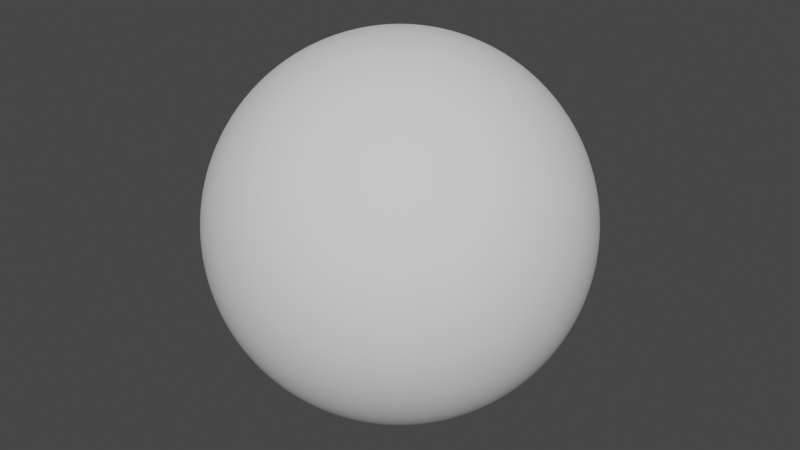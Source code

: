 # Source: gnx_text_follow_curve.blend  (saved by Blender 3.3.6; exported with 4.5.12 LTS)
import bpy
from mathutils import Matrix  # noqa: F401  (used for matrix-valued properties, if any)

bpy.ops.wm.read_factory_settings(use_empty=True)
scene = bpy.context.scene
scene.name = 'Scene'

# ---- collections
col_collection = bpy.data.collections.new('Collection'); scene.collection.children.link(col_collection)

# ---- node groups
ng_nodegroup = bpy.data.node_groups.new('NodeGroup', 'GeometryNodeTree')
_s = ng_nodegroup.interface.new_socket(name='Mesh', in_out='OUTPUT', socket_type='NodeSocketGeometry')
_s = ng_nodegroup.interface.new_socket(name='String', in_out='INPUT', socket_type='NodeSocketString')
_s = ng_nodegroup.interface.new_socket(name='Size', in_out='INPUT', socket_type='NodeSocketFloat')
_s.subtype = 'DISTANCE'
_s.default_value = 0.8
_s.min_value = 0.0
_s = ng_nodegroup.interface.new_socket(name='Orientation', in_out='INPUT', socket_type='NodeSocketVector')
_s.min_value = -1e+04
_s.max_value = 1e+04
ng_nodegroup.is_modifier = True
_N = ng_nodegroup.nodes; _L = ng_nodegroup.links
n0 = _N.new('NodeGroupOutput'); n0.name = 'Group Output'; n0.location = (969, -3)
n1 = _N.new('GeometryNodeFillCurve'); n1.name = 'Fill Curve'; n1.location = (582, 6)
n2 = _N.new('GeometryNodeTransform'); n2.name = 'Transform'; n2.location = (412, 20)
n3 = _N.new('FunctionNodeInputVector'); n3.name = 'Vector.001'; n3.location = (-423, -314)
n3.vector = (1.571, 0.0, 3.2)
n3.outputs[0].default_value = (0.0, 0.0, 0.0)
n4 = _N.new('GeometryNodeStringToCurves'); n4.name = 'String to Curves'; n4.location = (-298, 130)
n4.font = None
n4.align_x = 'CENTER'
n4.align_y = 'MIDDLE'
n4.pivot_mode = 'MIDPOINT'
n4.inputs[2].default_value = 0.0
n5 = _N.new('NodeGroupInput'); n5.name = 'Group Input'; n5.location = (-483, -163)
n6 = _N.new('ShaderNodeCombineXYZ'); n6.name = 'Combine XYZ'; n6.location = (251, -109)
n7 = _N.new('ShaderNodeMath'); n7.name = 'Math'; n7.location = (82, -10)
n7.operation = 'RADIANS'
n8 = _N.new('ShaderNodeMath'); n8.name = 'Math.002'; n8.location = (82, -302)
n8.operation = 'RADIANS'
n9 = _N.new('ShaderNodeMath'); n9.name = 'Math.001'; n9.location = (82, -156)
n9.operation = 'RADIANS'
n10 = _N.new('ShaderNodeSeparateXYZ'); n10.name = 'Separate XYZ'; n10.location = (-85, -139)
_L.new(n5.outputs[0], n4.inputs[0])
_L.new(n1.outputs[0], n0.inputs[0])
_L.new(n2.outputs[0], n1.inputs[0])
_L.new(n4.outputs[0], n2.inputs[0])
_L.new(n5.outputs[1], n4.inputs[1])
_L.new(n6.outputs[0], n2.inputs[2])
_L.new(n5.outputs[2], n10.inputs[0])
_L.new(n10.outputs[0], n7.inputs[0])
_L.new(n7.outputs[0], n6.inputs[0])
_L.new(n10.outputs[1], n9.inputs[0])
_L.new(n9.outputs[0], n6.inputs[1])
_L.new(n8.outputs[0], n6.inputs[2])
_L.new(n10.outputs[2], n8.inputs[0])
n0.is_active_output = True
ng_x = bpy.data.node_groups.new(' ', 'GeometryNodeTree')
_s = ng_x.interface.new_socket(name='Geometry', in_out='OUTPUT', socket_type='NodeSocketGeometry')
_s = ng_x.interface.new_socket(name='Geometry', in_out='INPUT', socket_type='NodeSocketGeometry')
_s = ng_x.interface.new_socket(name='Curve Radius', in_out='INPUT', socket_type='NodeSocketFloat')
_s.subtype = 'DISTANCE'
_s.default_value = 1.0
_s.min_value = 0.0
_s = ng_x.interface.new_socket(name='Curve Reverse', in_out='INPUT', socket_type='NodeSocketBool')
_s = ng_x.interface.new_socket(name='Curve Resolution', in_out='INPUT', socket_type='NodeSocketInt')
_s.default_value = 18
_s.min_value = 2
_s.max_value = 100000
_s = ng_x.interface.new_socket(name='String', in_out='INPUT', socket_type='NodeSocketString')
_s = ng_x.interface.new_socket(name='Size', in_out='INPUT', socket_type='NodeSocketFloat')
_s.subtype = 'DISTANCE'
_s.default_value = 1.0
_s.min_value = 0.0
_s = ng_x.interface.new_socket(name='Orientation', in_out='INPUT', socket_type='NodeSocketVector')
_s.min_value = -1e+04
_s.max_value = 1e+04
_s = ng_x.interface.new_socket(name='Speed', in_out='INPUT', socket_type='NodeSocketInt')
_s.min_value = -10
_s.max_value = 10
_s = ng_x.interface.new_socket(name='Rotation', in_out='INPUT', socket_type='NodeSocketVector')
_s.min_value = -1e+04
_s.max_value = 1e+04
ng_x.is_modifier = True
_N = ng_x.nodes; _L = ng_x.links
n0 = _N.new('GeometryNodeStoreNamedAttribute'); n0.name = 'Store Named Attribute'; n0.location = (1803, 368)
n0.data_type = 'FLOAT_VECTOR'
n0.domain = 'CORNER'
n0.inputs[2].default_value = 'uv_map'
n1 = _N.new('GeometryNodeCurveToPoints'); n1.name = 'Curve to Points'; n1.location = (140, 149)
n2 = _N.new('GeometryNodeExtrudeMesh'); n2.name = 'Extrude Mesh'; n2.location = (1364, 62)
n2.inputs[3].default_value = 0.1
n3 = _N.new('GeometryNodeJoinGeometry'); n3.name = 'Join Geometry'; n3.location = (1606, 91)
n3.hide = True
n4 = _N.new('GeometryNodeFlipFaces'); n4.name = 'Flip Faces'; n4.location = (1357, 185)
n5 = _N.new('GeometryNodeMergeByDistance'); n5.name = 'Merge by Distance'; n5.location = (1789, 160)
n6 = _N.new('GeometryNodeInputIndex'); n6.name = 'Index'; n6.location = (304, -4)
n7 = _N.new('GeometryNodeAttributeStatistic'); n7.name = 'Attribute Statistic'; n7.location = (308, -73)
n7.domain = 'INSTANCE'
n8 = _N.new('GeometryNodeInputIndex'); n8.name = 'Index.001'; n8.location = (135, -352)
n9 = _N.new('GeometryNodeInstanceOnPoints'); n9.name = 'Instance on Points'; n9.location = (1107, 190)
n9.inputs[3].default_value = True
n10 = _N.new('FunctionNodeAlignEulerToVector'); n10.name = 'Align Euler to Vector'; n10.location = (821, 49)
n10.axis = 'Y'
n11 = _N.new('FunctionNodeCompare'); n11.name = 'Compare'; n11.location = (588, 76)
n11.operation = 'LESS_EQUAL'
n11.data_type = 'INT'
n11.inputs[6].default_value = (0.0, 0.0, 0.0, 0.0)
n11.inputs[7].default_value = (0.0, 0.0, 0.0, 0.0)
n12 = _N.new('ShaderNodeCombineXYZ'); n12.name = 'Combine XYZ'; n12.location = (1812, -36)
n13 = _N.new('GeometryNodeTransform'); n13.name = 'Transform'; n13.location = (2009, 148)
n14 = _N.new('GeometryNodeSetShadeSmooth'); n14.name = 'Set Shade Smooth'; n14.location = (2229, 376)
n15 = _N.new('GeometryNodeMeshUVSphere'); n15.name = 'UV Sphere'; n15.location = (1778, 368)
n16 = _N.new('GeometryNodeSubdivisionSurface'); n16.name = 'Subdivision Surface'; n16.location = (1999, 424)
n16.inputs[1].default_value = 2
n16.inputs[4].default_value = False
n17 = _N.new('GeometryNodeSwitch'); n17.name = 'Switch'; n17.location = (-61, 121)
n18 = _N.new('GeometryNodeCurvePrimitiveCircle'); n18.name = 'Curve Circle'; n18.location = (-394, 188)
n18.inputs[0].default_value = 31
n19 = _N.new('GeometryNodeReverseCurve'); n19.name = 'Reverse Curve'; n19.location = (-228, 5)
n20 = _N.new('NodeGroupInput'); n20.name = 'Group Input'; n20.location = (-576, 109)
n21 = _N.new('NodeGroupInput'); n21.name = 'Group Input.001'; n21.location = (-60, -57)
n22 = _N.new('NodeGroupInput'); n22.name = 'Group Input.002'; n22.location = (63, -431)
n23 = _N.new('GeometryNodeInputSceneTime'); n23.name = 'Scene Time'; n23.location = (1367, -205)
n24 = _N.new('ShaderNodeMath'); n24.name = 'Math'; n24.location = (1642, -39)
n24.operation = 'DIVIDE'
n25 = _N.new('NodeGroupInput'); n25.name = 'Group Input.003'; n25.location = (585, -345)
n26 = _N.new('FunctionNodeCompare'); n26.name = 'Compare.002'; n26.location = (1015, -238)
n26.operation = 'NOT_EQUAL'
n26.data_type = 'INT'
n26.inputs[6].default_value = (0.0, 0.0, 0.0, 0.0)
n26.inputs[7].default_value = (0.0, 0.0, 0.0, 0.0)
n27 = _N.new('GeometryNodeSwitch'); n27.name = 'Switch.002'; n27.location = (1423, -339)
n27.input_type = 'FLOAT'
n27.inputs[1].default_value = 0.0
n28 = _N.new('ShaderNodeMapRange'); n28.name = 'Map Range.001'; n28.location = (795, -551)
n28.interpolation_type = 'SMOOTHERSTEP'
n28.inputs[2].default_value = 10.0
n28.inputs[3].default_value = 20.0
n29 = _N.new('ShaderNodeMapRange'); n29.name = 'Map Range'; n29.location = (957, -613)
n29.inputs[1].default_value = -10.0
n29.inputs[2].default_value = 0.0
n29.inputs[3].default_value = -1.0
n29.inputs[4].default_value = -20.0
n30 = _N.new('FunctionNodeCompare'); n30.name = 'Compare.001'; n30.location = (961, -412)
n30.operation = 'LESS_THAN'
n30.data_type = 'INT'
n30.inputs[6].default_value = (0.0, 0.0, 0.0, 0.0)
n30.inputs[7].default_value = (0.0, 0.0, 0.0, 0.0)
n31 = _N.new('GeometryNodeSwitch'); n31.name = 'Switch.001'; n31.location = (1199, -473)
n31.input_type = 'FLOAT'
n32 = _N.new('ShaderNodeCombineXYZ'); n32.name = 'Combine XYZ.001'; n32.location = (2097, -254)
n33 = _N.new('ShaderNodeMath'); n33.name = 'Math.002'; n33.location = (1928, -447)
n33.operation = 'RADIANS'
n34 = _N.new('ShaderNodeMath'); n34.name = 'Math.001'; n34.location = (1928, -301)
n34.operation = 'RADIANS'
n35 = _N.new('ShaderNodeMath'); n35.name = 'Math.003'; n35.location = (1928, -155)
n35.operation = 'RADIANS'
n36 = _N.new('GeometryNodeGroup'); n36.name = 'Group.017'; n36.location = (315, -425)
n36.node_tree = ng_nodegroup
n37 = _N.new('GeometryNodeTransform'); n37.name = 'Transform.001'; n37.location = (2340, 185)
n38 = _N.new('GeometryNodeJoinGeometry'); n38.name = 'Join Geometry.001'; n38.location = (2549, 274)
n38.hide = True
n39 = _N.new('NodeGroupOutput'); n39.name = 'Group Output'; n39.location = (2827, 306)
n40 = _N.new('NodeGroupInput'); n40.name = 'Group Input.004'; n40.location = (1600, -327)
n41 = _N.new('ShaderNodeSeparateXYZ'); n41.name = 'Separate XYZ'; n41.location = (1761, -284)
_L.new(n1.outputs[0], n9.inputs[0])
_L.new(n1.outputs[2], n10.inputs[2])
_L.new(n6.outputs[0], n11.inputs[2])
_L.new(n11.outputs[0], n9.inputs[1])
_L.new(n9.outputs[0], n2.inputs[0])
_L.new(n2.outputs[0], n3.inputs[0])
_L.new(n4.outputs[0], n3.inputs[0])
_L.new(n9.outputs[0], n4.inputs[0])
_L.new(n3.outputs[0], n5.inputs[0])
_L.new(n10.outputs[0], n9.inputs[5])
_L.new(n18.outputs[0], n19.inputs[0])
_L.new(n8.outputs[0], n7.inputs[2])
_L.new(n7.outputs[4], n11.inputs[3])
_L.new(n23.outputs[1], n24.inputs[0])
_L.new(n24.outputs[0], n12.inputs[2])
_L.new(n36.outputs[0], n7.inputs[0])
_L.new(n36.outputs[0], n9.inputs[2])
_L.new(n5.outputs[0], n13.inputs[0])
_L.new(n12.outputs[0], n13.inputs[2])
_L.new(n13.outputs[0], n37.inputs[0])
_L.new(n37.outputs[0], n38.inputs[0])
_L.new(n14.outputs[0], n38.inputs[0])
_L.new(n38.outputs[0], n39.inputs[0])
_L.new(n16.outputs[0], n14.inputs[0])
_L.new(n0.outputs[0], n16.inputs[0])
_L.new(n20.outputs[1], n18.inputs[4])
_L.new(n20.outputs[2], n17.inputs[0])
_L.new(n19.outputs[0], n17.inputs[2])
_L.new(n18.outputs[0], n17.inputs[1])
_L.new(n17.outputs[0], n1.inputs[0])
_L.new(n21.outputs[3], n1.inputs[1])
_L.new(n22.outputs[4], n36.inputs[0])
_L.new(n22.outputs[6], n36.inputs[2])
_L.new(n22.outputs[5], n36.inputs[1])
_L.new(n25.outputs[7], n30.inputs[2])
_L.new(n25.outputs[7], n29.inputs[0])
_L.new(n30.outputs[0], n31.inputs[0])
_L.new(n29.outputs[0], n31.inputs[2])
_L.new(n25.outputs[7], n28.inputs[0])
_L.new(n28.outputs[0], n31.inputs[1])
_L.new(n27.outputs[0], n24.inputs[1])
_L.new(n25.outputs[7], n26.inputs[2])
_L.new(n26.outputs[0], n27.inputs[0])
_L.new(n31.outputs[0], n27.inputs[2])
_L.new(n41.outputs[0], n35.inputs[0])
_L.new(n35.outputs[0], n32.inputs[0])
_L.new(n41.outputs[1], n34.inputs[0])
_L.new(n34.outputs[0], n32.inputs[1])
_L.new(n33.outputs[0], n32.inputs[2])
_L.new(n41.outputs[2], n33.inputs[0])
_L.new(n40.outputs[8], n41.inputs[0])
_L.new(n32.outputs[0], n37.inputs[2])
_L.new(n15.outputs[0], n0.inputs[0])
_L.new(n15.outputs[1], n0.inputs[3])
n39.is_active_output = True

# ---- world
world_world = bpy.data.worlds.new('World'); scene.world = world_world
world_world.use_nodes = True; world_world.node_tree.nodes.clear()
_N = world_world.node_tree.nodes; _L = world_world.node_tree.links
n0 = _N.new('ShaderNodeOutputWorld'); n0.name = 'World Output'; n0.location = (300, 300)
n1 = _N.new('ShaderNodeBackground'); n1.name = 'Background'; n1.location = (10, 300)
n1.inputs[0].default_value = (0.05088, 0.05088, 0.05088, 1.0)
_L.new(n1.outputs[0], n0.inputs[0])
n0.is_active_output = True
world_world.color = (0.05088, 0.05088, 0.05088)
world_world.use_sun_shadow = False
world_world.sun_shadow_jitter_overblur = 0.0

# ---- meshes
me_plane = bpy.data.meshes.new('Plane')
me_plane.from_pydata([(-1.0, -1.0, 0.0), (1.0, -1.0, 0.0), (-1.0, 1.0, 0.0), (1.0, 1.0, 0.0)], [], [(0, 1, 3, 2)])
_uv = me_plane.uv_layers.new(name='UVMap')
_uv.uv.foreach_set('vector', [0.0, 0.0, 1.0, 0.0, 1.0, 1.0, 0.0, 1.0])
me_plane.update()

# ---- objects
ob_plane = bpy.data.objects.new('Plane', me_plane)

# ---- transforms, parenting, visibility, modifiers, constraints
ob_plane.location = (0.0, 0.0, 0.0)
_m = ob_plane.modifiers.new('GeometryNodes', 'NODES')
_m.node_group = ng_x
_gi = [s.identifier for s in ng_x.interface.items_tree if s.item_type == 'SOCKET' and s.in_out == 'INPUT']
_m[_gi[1]] = 1.3  # Curve Radius
_m[_gi[4]] = 'Blender 3D France'  # String
_m[_gi[5]] = 0.44  # Size
_m[_gi[6]] = (90.0, 0.0, 180.0)  # Orientation
_m[_gi[7]] = -1  # Speed
_m[_gi[8]] = (0.0, 0.0, 9.36)  # Rotation

# ---- collection membership
col_collection.objects.link(ob_plane)

# ---- scene / render settings (as saved in the file)
scene.frame_start = 1; scene.frame_end = 250; scene.frame_set(50)
scene.render.engine = 'BLENDER_EEVEE_NEXT'
scene.cycles.sampling_pattern = 'TABULATED_SOBOL'
scene.cycles.use_light_tree = False
scene.view_settings.view_transform = 'Filmic'
bpy.context.view_layer.update()

# ---- added for rendering (the .blend has no active camera and no usable light): camera, sun
cam_auto = bpy.data.cameras.new('AutoCamera')
cam_auto.lens = 50.0
cam_auto.sensor_width = 36.0
cam_auto.clip_end = 1000.0
ob_auto_camera = bpy.data.objects.new('AutoCamera', cam_auto)
scene.collection.objects.link(ob_auto_camera)
ob_auto_camera.location = (3.17785, -3.81342, 2.54228)
ob_auto_camera.rotation_euler = (1.09748, -7.21219e-08, 0.694738)
scene.camera = ob_auto_camera
light_auto_sun = bpy.data.lights.new('AutoSun', 'SUN')
light_auto_sun.energy = 3.0
light_auto_sun.angle = 0.0523599
ob_auto_sun = bpy.data.objects.new('AutoSun', light_auto_sun)
scene.collection.objects.link(ob_auto_sun)
ob_auto_sun.rotation_euler = (0.872665, 0.174533, 0.523599)
bpy.context.view_layer.update()
